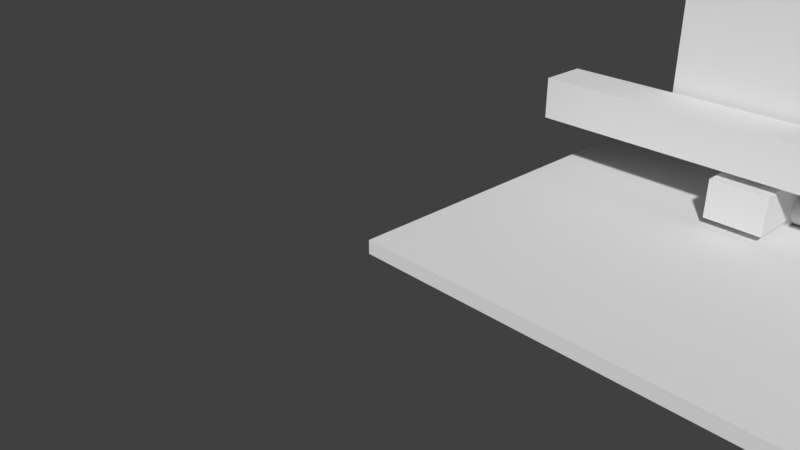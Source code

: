 # Source: Abfuellen.blend  (saved by Blender 2.78.0; exported with 4.5.12 LTS)
import bpy
from mathutils import Matrix  # noqa: F401  (used for matrix-valued properties, if any)

bpy.ops.wm.read_factory_settings(use_empty=True)
scene = bpy.context.scene
scene.name = 'Scene'

# ---- collections
col_collection_1 = bpy.data.collections.new('Collection 1'); scene.collection.children.link(col_collection_1)

# ---- materials (node trees are filled in below, after node groups)
mat_material = bpy.data.materials.new('Material')
mat_material.alpha_threshold = 0.0
mat_material.use_transparent_shadow = False
mat_material.roughness = 0.5
mat_material.line_color = (0.0, 0.0, 0.0, 1.0)

# ---- material node trees

# ---- world
world_world = bpy.data.worlds.new('World'); scene.world = world_world
world_world.color = (0.05088, 0.05088, 0.05088)
world_world.use_sun_shadow = False
world_world.sun_shadow_jitter_overblur = 0.0
world_world.cycles.sampling_method = 'MANUAL'

# ---- cameras
cam_camera = bpy.data.cameras.new('Camera')
cam_camera.clip_end = 100.0
cam_camera.lens = 35.0
cam_camera.sensor_width = 32.0
cam_camera.sensor_height = 18.0
cam_camera.ortho_scale = 7.314
cam_camera.dof.focus_distance = 0.0
cam_camera.dof.aperture_fstop = 128.0

# ---- meshes
me_cylinder_007 = bpy.data.meshes.new('Cylinder.007')
me_cylinder_007.from_pydata([(0.0, 0.4, 0.15), (0.0, -0.4, 0.15), (0.02926, 0.4, 0.1471), (0.02926, -0.4, 0.1471), (0.0574, 0.4, 0.1386), (0.0574, -0.4, 0.1386), (0.08334, 0.4, 0.1247), (0.08334, -0.4, 0.1247), (0.1061, 0.4, 0.1061), (0.1061, -0.4, 0.1061), (0.1247, 0.4, 0.08334), (0.1247, -0.4, 0.08334), (0.1386, 0.4, 0.0574), (0.1386, -0.4, 0.0574), (0.1471, 0.4, 0.02926), (0.1471, -0.4, 0.02926), (0.15, 0.4, 2.881e-08), (0.15, -0.4, -6.16e-09), (0.1471, 0.4, -0.02926), (0.1471, -0.4, -0.02926), (0.1386, 0.4, -0.0574), (0.1386, -0.4, -0.0574), (0.1247, 0.4, -0.08334), (0.1247, -0.4, -0.08334), (0.1061, 0.4, -0.1061), (0.1061, -0.4, -0.1061), (0.08334, 0.4, -0.1247), (0.08334, -0.4, -0.1247), (0.0574, 0.4, -0.1386), (0.0574, -0.4, -0.1386), (0.02926, 0.4, -0.1471), (0.02926, -0.4, -0.1471), (-4.888e-08, 0.4, -0.15), (-4.888e-08, -0.4, -0.15), (-0.02926, 0.4, -0.1471), (-0.02926, -0.4, -0.1471), (-0.0574, 0.4, -0.1386), (-0.0574, -0.4, -0.1386), (-0.08334, 0.4, -0.1247), (-0.08334, -0.4, -0.1247), (-0.1061, 0.4, -0.1061), (-0.1061, -0.4, -0.1061), (-0.1247, 0.4, -0.08334), (-0.1247, -0.4, -0.08334), (-0.1386, 0.4, -0.0574), (-0.1386, -0.4, -0.0574), (-0.1471, 0.4, -0.02926), (-0.1471, -0.4, -0.02926), (-0.15, 0.4, 1.623e-07), (-0.15, -0.4, 1.274e-07), (-0.1471, 0.4, 0.02926), (-0.1471, -0.4, 0.02926), (-0.1386, 0.4, 0.0574), (-0.1386, -0.4, 0.0574), (-0.1247, 0.4, 0.08334), (-0.1247, -0.4, 0.08334), (-0.1061, 0.4, 0.1061), (-0.1061, -0.4, 0.1061), (-0.08334, 0.4, 0.1247), (-0.08334, -0.4, 0.1247), (-0.0574, 0.4, 0.1386), (-0.0574, -0.4, 0.1386), (-0.02926, 0.4, 0.1471), (-0.02926, -0.4, 0.1471)], [], [(0, 1, 3, 2), (2, 3, 5, 4), (4, 5, 7, 6), (6, 7, 9, 8), (8, 9, 11, 10), (10, 11, 13, 12), (12, 13, 15, 14), (14, 15, 17, 16), (16, 17, 19, 18), (18, 19, 21, 20), (20, 21, 23, 22), (22, 23, 25, 24), (24, 25, 27, 26), (26, 27, 29, 28), (28, 29, 31, 30), (30, 31, 33, 32), (32, 33, 35, 34), (34, 35, 37, 36), (36, 37, 39, 38), (38, 39, 41, 40), (40, 41, 43, 42), (42, 43, 45, 44), (44, 45, 47, 46), (46, 47, 49, 48), (48, 49, 51, 50), (50, 51, 53, 52), (52, 53, 55, 54), (54, 55, 57, 56), (56, 57, 59, 58), (58, 59, 61, 60), (3, 1, 63, 61, 59, 57, 55, 53, 51, 49, 47, 45, 43, 41, 39, 37, 35, 33, 31, 29, 27, 25, 23, 21, 19, 17, 15, 13, 11, 9, 7, 5), (60, 61, 63, 62), (62, 63, 1, 0), (0, 2, 4, 6, 8, 10, 12, 14, 16, 18, 20, 22, 24, 26, 28, 30, 32, 34, 36, 38, 40, 42, 44, 46, 48, 50, 52, 54, 56, 58, 60, 62)])
me_cylinder_007.use_remesh_preserve_volume = False
me_cylinder_007.use_remesh_preserve_attributes = False
me_cylinder_007.use_mirror_vertex_groups = False
me_cylinder_007.update()
me_cylinder_006 = bpy.data.meshes.new('Cylinder.006')
me_cylinder_006.from_pydata([(0.0, 0.15, -0.4), (0.0, 0.15, 0.4), (0.02926, 0.1471, -0.4), (0.02926, 0.1471, 0.4), (0.0574, 0.1386, -0.4), (0.0574, 0.1386, 0.4), (0.08334, 0.1247, -0.4), (0.08334, 0.1247, 0.4), (0.1061, 0.1061, -0.4), (0.1061, 0.1061, 0.4), (0.1247, 0.08334, -0.4), (0.1247, 0.08334, 0.4), (0.1386, 0.0574, -0.4), (0.1386, 0.0574, 0.4), (0.1471, 0.02926, -0.4), (0.1471, 0.02926, 0.4), (0.15, 1.132e-08, -0.4), (0.15, 1.132e-08, 0.4), (0.1471, -0.02926, -0.4), (0.1471, -0.02926, 0.4), (0.1386, -0.0574, -0.4), (0.1386, -0.0574, 0.4), (0.1247, -0.08334, -0.4), (0.1247, -0.08334, 0.4), (0.1061, -0.1061, -0.4), (0.1061, -0.1061, 0.4), (0.08334, -0.1247, -0.4), (0.08334, -0.1247, 0.4), (0.0574, -0.1386, -0.4), (0.0574, -0.1386, 0.4), (0.02926, -0.1471, -0.4), (0.02926, -0.1471, 0.4), (-4.888e-08, -0.15, -0.4), (-4.888e-08, -0.15, 0.4), (-0.02926, -0.1471, -0.4), (-0.02926, -0.1471, 0.4), (-0.0574, -0.1386, -0.4), (-0.0574, -0.1386, 0.4), (-0.08334, -0.1247, -0.4), (-0.08334, -0.1247, 0.4), (-0.1061, -0.1061, -0.4), (-0.1061, -0.1061, 0.4), (-0.1247, -0.08334, -0.4), (-0.1247, -0.08334, 0.4), (-0.1386, -0.0574, -0.4), (-0.1386, -0.0574, 0.4), (-0.1471, -0.02926, -0.4), (-0.1471, -0.02926, 0.4), (-0.15, 1.448e-07, -0.4), (-0.15, 1.448e-07, 0.4), (-0.1471, 0.02926, -0.4), (-0.1471, 0.02926, 0.4), (-0.1386, 0.0574, -0.4), (-0.1386, 0.0574, 0.4), (-0.1247, 0.08334, -0.4), (-0.1247, 0.08334, 0.4), (-0.1061, 0.1061, -0.4), (-0.1061, 0.1061, 0.4), (-0.08334, 0.1247, -0.4), (-0.08334, 0.1247, 0.4), (-0.0574, 0.1386, -0.4), (-0.0574, 0.1386, 0.4), (-0.02926, 0.1471, -0.4), (-0.02926, 0.1471, 0.4)], [], [(0, 1, 3, 2), (2, 3, 5, 4), (4, 5, 7, 6), (6, 7, 9, 8), (8, 9, 11, 10), (10, 11, 13, 12), (12, 13, 15, 14), (14, 15, 17, 16), (16, 17, 19, 18), (18, 19, 21, 20), (20, 21, 23, 22), (22, 23, 25, 24), (24, 25, 27, 26), (26, 27, 29, 28), (28, 29, 31, 30), (30, 31, 33, 32), (32, 33, 35, 34), (34, 35, 37, 36), (36, 37, 39, 38), (38, 39, 41, 40), (40, 41, 43, 42), (42, 43, 45, 44), (44, 45, 47, 46), (46, 47, 49, 48), (48, 49, 51, 50), (50, 51, 53, 52), (52, 53, 55, 54), (54, 55, 57, 56), (56, 57, 59, 58), (58, 59, 61, 60), (3, 1, 63, 61, 59, 57, 55, 53, 51, 49, 47, 45, 43, 41, 39, 37, 35, 33, 31, 29, 27, 25, 23, 21, 19, 17, 15, 13, 11, 9, 7, 5), (60, 61, 63, 62), (62, 63, 1, 0), (0, 2, 4, 6, 8, 10, 12, 14, 16, 18, 20, 22, 24, 26, 28, 30, 32, 34, 36, 38, 40, 42, 44, 46, 48, 50, 52, 54, 56, 58, 60, 62)])
me_cylinder_006.use_remesh_preserve_volume = False
me_cylinder_006.use_remesh_preserve_attributes = False
me_cylinder_006.use_mirror_vertex_groups = False
me_cylinder_006.update()
me_cylinder_002 = bpy.data.meshes.new('Cylinder.002')
me_cylinder_002.from_pydata([(0.0, 0.4, 0.15), (0.0, -0.4, 0.15), (0.02926, 0.4, 0.1471), (0.02926, -0.4, 0.1471), (0.0574, 0.4, 0.1386), (0.0574, -0.4, 0.1386), (0.08334, 0.4, 0.1247), (0.08334, -0.4, 0.1247), (0.1061, 0.4, 0.1061), (0.1061, -0.4, 0.1061), (0.1247, 0.4, 0.08334), (0.1247, -0.4, 0.08334), (0.1386, 0.4, 0.0574), (0.1386, -0.4, 0.0574), (0.1471, 0.4, 0.02926), (0.1471, -0.4, 0.02926), (0.15, 0.4, 2.881e-08), (0.15, -0.4, -6.16e-09), (0.1471, 0.4, -0.02926), (0.1471, -0.4, -0.02926), (0.1386, 0.4, -0.0574), (0.1386, -0.4, -0.0574), (0.1247, 0.4, -0.08334), (0.1247, -0.4, -0.08334), (0.1061, 0.4, -0.1061), (0.1061, -0.4, -0.1061), (0.08334, 0.4, -0.1247), (0.08334, -0.4, -0.1247), (0.0574, 0.4, -0.1386), (0.0574, -0.4, -0.1386), (0.02926, 0.4, -0.1471), (0.02926, -0.4, -0.1471), (-4.888e-08, 0.4, -0.15), (-4.888e-08, -0.4, -0.15), (-0.02926, 0.4, -0.1471), (-0.02926, -0.4, -0.1471), (-0.0574, 0.4, -0.1386), (-0.0574, -0.4, -0.1386), (-0.08334, 0.4, -0.1247), (-0.08334, -0.4, -0.1247), (-0.1061, 0.4, -0.1061), (-0.1061, -0.4, -0.1061), (-0.1247, 0.4, -0.08334), (-0.1247, -0.4, -0.08334), (-0.1386, 0.4, -0.0574), (-0.1386, -0.4, -0.0574), (-0.1471, 0.4, -0.02926), (-0.1471, -0.4, -0.02926), (-0.15, 0.4, 1.623e-07), (-0.15, -0.4, 1.274e-07), (-0.1471, 0.4, 0.02926), (-0.1471, -0.4, 0.02926), (-0.1386, 0.4, 0.0574), (-0.1386, -0.4, 0.0574), (-0.1247, 0.4, 0.08334), (-0.1247, -0.4, 0.08334), (-0.1061, 0.4, 0.1061), (-0.1061, -0.4, 0.1061), (-0.08334, 0.4, 0.1247), (-0.08334, -0.4, 0.1247), (-0.0574, 0.4, 0.1386), (-0.0574, -0.4, 0.1386), (-0.02926, 0.4, 0.1471), (-0.02926, -0.4, 0.1471)], [], [(0, 1, 3, 2), (2, 3, 5, 4), (4, 5, 7, 6), (6, 7, 9, 8), (8, 9, 11, 10), (10, 11, 13, 12), (12, 13, 15, 14), (14, 15, 17, 16), (16, 17, 19, 18), (18, 19, 21, 20), (20, 21, 23, 22), (22, 23, 25, 24), (24, 25, 27, 26), (26, 27, 29, 28), (28, 29, 31, 30), (30, 31, 33, 32), (32, 33, 35, 34), (34, 35, 37, 36), (36, 37, 39, 38), (38, 39, 41, 40), (40, 41, 43, 42), (42, 43, 45, 44), (44, 45, 47, 46), (46, 47, 49, 48), (48, 49, 51, 50), (50, 51, 53, 52), (52, 53, 55, 54), (54, 55, 57, 56), (56, 57, 59, 58), (58, 59, 61, 60), (3, 1, 63, 61, 59, 57, 55, 53, 51, 49, 47, 45, 43, 41, 39, 37, 35, 33, 31, 29, 27, 25, 23, 21, 19, 17, 15, 13, 11, 9, 7, 5), (60, 61, 63, 62), (62, 63, 1, 0), (0, 2, 4, 6, 8, 10, 12, 14, 16, 18, 20, 22, 24, 26, 28, 30, 32, 34, 36, 38, 40, 42, 44, 46, 48, 50, 52, 54, 56, 58, 60, 62)])
me_cylinder_002.use_remesh_preserve_volume = False
me_cylinder_002.use_remesh_preserve_attributes = False
me_cylinder_002.use_mirror_vertex_groups = False
me_cylinder_002.update()
me_cylinder = bpy.data.meshes.new('Cylinder')
me_cylinder.from_pydata([(-0.7, 0.2, 3.06e-08), (0.7, 0.2, -3.06e-08), (-0.7, 0.1962, -0.03902), (0.7, 0.1962, -0.03902), (-0.7, 0.1848, -0.07654), (0.7, 0.1848, -0.07654), (-0.7, 0.1663, -0.1111), (0.7, 0.1663, -0.1111), (-0.7, 0.1414, -0.1414), (0.7, 0.1414, -0.1414), (-0.7, 0.1111, -0.1663), (0.7, 0.1111, -0.1663), (-0.7, 0.07654, -0.1848), (0.7, 0.07654, -0.1848), (-0.7, 0.03902, -0.1962), (0.7, 0.03902, -0.1962), (-0.7, 1.51e-08, -0.2), (0.7, 1.51e-08, -0.2), (-0.7, -0.03902, -0.1962), (0.7, -0.03902, -0.1962), (-0.7, -0.07654, -0.1848), (0.7, -0.07654, -0.1848), (-0.7, -0.1111, -0.1663), (0.7, -0.1111, -0.1663), (-0.7, -0.1414, -0.1414), (0.7, -0.1414, -0.1414), (-0.7, -0.1663, -0.1111), (0.7, -0.1663, -0.1111), (-0.7, -0.1848, -0.07654), (0.7, -0.1848, -0.07654), (-0.7, -0.1962, -0.03902), (0.7, -0.1962, -0.03902), (-0.7, -0.2, 9.577e-08), (0.7, -0.2, 3.457e-08), (-0.7, -0.1962, 0.03902), (0.7, -0.1962, 0.03902), (-0.7, -0.1848, 0.07654), (0.7, -0.1848, 0.07654), (-0.7, -0.1663, 0.1111), (0.7, -0.1663, 0.1111), (-0.7, -0.1414, 0.1414), (0.7, -0.1414, 0.1414), (-0.7, -0.1111, 0.1663), (0.7, -0.1111, 0.1663), (-0.7, -0.07654, 0.1848), (0.7, -0.07654, 0.1848), (-0.7, -0.03902, 0.1962), (0.7, -0.03902, 0.1962), (-0.7, 1.931e-07, 0.2), (0.7, 1.931e-07, 0.2), (-0.7, 0.03902, 0.1962), (0.7, 0.03902, 0.1962), (-0.7, 0.07654, 0.1848), (0.7, 0.07654, 0.1848), (-0.7, 0.1111, 0.1663), (0.7, 0.1111, 0.1663), (-0.7, 0.1414, 0.1414), (0.7, 0.1414, 0.1414), (-0.7, 0.1663, 0.1111), (0.7, 0.1663, 0.1111), (-0.7, 0.1848, 0.07654), (0.7, 0.1848, 0.07654), (-0.7, 0.1962, 0.03902), (0.7, 0.1962, 0.03902)], [], [(0, 1, 3, 2), (2, 3, 5, 4), (4, 5, 7, 6), (6, 7, 9, 8), (8, 9, 11, 10), (10, 11, 13, 12), (12, 13, 15, 14), (14, 15, 17, 16), (16, 17, 19, 18), (18, 19, 21, 20), (20, 21, 23, 22), (22, 23, 25, 24), (24, 25, 27, 26), (26, 27, 29, 28), (28, 29, 31, 30), (30, 31, 33, 32), (32, 33, 35, 34), (34, 35, 37, 36), (36, 37, 39, 38), (38, 39, 41, 40), (40, 41, 43, 42), (42, 43, 45, 44), (44, 45, 47, 46), (46, 47, 49, 48), (48, 49, 51, 50), (50, 51, 53, 52), (52, 53, 55, 54), (54, 55, 57, 56), (56, 57, 59, 58), (58, 59, 61, 60), (3, 1, 63, 61, 59, 57, 55, 53, 51, 49, 47, 45, 43, 41, 39, 37, 35, 33, 31, 29, 27, 25, 23, 21, 19, 17, 15, 13, 11, 9, 7, 5), (60, 61, 63, 62), (62, 63, 1, 0), (0, 2, 4, 6, 8, 10, 12, 14, 16, 18, 20, 22, 24, 26, 28, 30, 32, 34, 36, 38, 40, 42, 44, 46, 48, 50, 52, 54, 56, 58, 60, 62)])
me_cylinder.use_remesh_preserve_volume = False
me_cylinder.use_remesh_preserve_attributes = False
me_cylinder.use_mirror_vertex_groups = False
me_cylinder.update()
me_cube_003 = bpy.data.meshes.new('Cube.003')
me_cube_003.from_pydata([(-3.225, -0.35, -0.3), (-3.225, -0.35, 0.3), (-3.225, 0.35, -0.3), (-3.225, 0.35, 0.3), (3.225, -0.35, -0.3), (3.225, -0.35, 0.3), (3.225, 0.35, -0.3), (3.225, 0.35, 0.3)], [], [(0, 1, 3, 2), (2, 3, 7, 6), (6, 7, 5, 4), (4, 5, 1, 0), (2, 6, 4, 0), (7, 3, 1, 5)])
me_cube_003.use_remesh_preserve_volume = False
me_cube_003.use_remesh_preserve_attributes = False
me_cube_003.use_mirror_vertex_groups = False
me_cube_003.update()
me_cube_009 = bpy.data.meshes.new('Cube.009')
me_cube_009.from_pydata([(0.25, -0.15, -0.35), (0.25, -0.15, 0.35), (-0.25, -0.15, -0.35), (-0.25, -0.15, 0.35), (0.25, 0.15, -0.35), (0.25, 0.15, 0.35), (-0.25, 0.15, -0.35), (-0.25, 0.15, 0.35)], [], [(0, 1, 3, 2), (2, 3, 7, 6), (6, 7, 5, 4), (4, 5, 1, 0), (2, 6, 4, 0), (7, 3, 1, 5)])
me_cube_009.use_remesh_preserve_volume = False
me_cube_009.use_remesh_preserve_attributes = False
me_cube_009.use_mirror_vertex_groups = False
me_cube_009.update()
me_cylinder_003 = bpy.data.meshes.new('Cylinder.003')
me_cylinder_003.from_pydata([(-0.4, -1.748e-08, 0.2), (0.4, 1.748e-08, 0.2), (-0.4, 0.03902, 0.1962), (0.4, 0.03902, 0.1962), (-0.4, 0.07654, 0.1848), (0.4, 0.07654, 0.1848), (-0.4, 0.1111, 0.1663), (0.4, 0.1111, 0.1663), (-0.4, 0.1414, 0.1414), (0.4, 0.1414, 0.1414), (-0.4, 0.1663, 0.1111), (0.4, 0.1663, 0.1111), (-0.4, 0.1848, 0.07654), (0.4, 0.1848, 0.07654), (-0.4, 0.1962, 0.03902), (0.4, 0.1962, 0.03902), (-0.4, 0.2, 3.258e-08), (0.4, 0.2, -2.385e-09), (-0.4, 0.1962, -0.03902), (0.4, 0.1962, -0.03902), (-0.4, 0.1848, -0.07654), (0.4, 0.1848, -0.07654), (-0.4, 0.1663, -0.1111), (0.4, 0.1663, -0.1111), (-0.4, 0.1414, -0.1414), (0.4, 0.1414, -0.1414), (-0.4, 0.1111, -0.1663), (0.4, 0.1111, -0.1663), (-0.4, 0.07654, -0.1848), (0.4, 0.07654, -0.1848), (-0.4, 0.03902, -0.1962), (0.4, 0.03902, -0.1962), (-0.4, -8.265e-08, -0.2), (0.4, -4.768e-08, -0.2), (-0.4, -0.03902, -0.1962), (0.4, -0.03902, -0.1962), (-0.4, -0.07654, -0.1848), (0.4, -0.07654, -0.1848), (-0.4, -0.1111, -0.1663), (0.4, -0.1111, -0.1663), (-0.4, -0.1414, -0.1414), (0.4, -0.1414, -0.1414), (-0.4, -0.1663, -0.1111), (0.4, -0.1663, -0.1111), (-0.4, -0.1848, -0.07654), (0.4, -0.1848, -0.07654), (-0.4, -0.1962, -0.03902), (0.4, -0.1962, -0.03902), (-0.4, -0.2, 2.106e-07), (0.4, -0.2, 1.756e-07), (-0.4, -0.1962, 0.03902), (0.4, -0.1962, 0.03902), (-0.4, -0.1848, 0.07654), (0.4, -0.1848, 0.07654), (-0.4, -0.1663, 0.1111), (0.4, -0.1663, 0.1111), (-0.4, -0.1414, 0.1414), (0.4, -0.1414, 0.1414), (-0.4, -0.1111, 0.1663), (0.4, -0.1111, 0.1663), (-0.4, -0.07654, 0.1848), (0.4, -0.07654, 0.1848), (-0.4, -0.03902, 0.1962), (0.4, -0.03902, 0.1962)], [], [(0, 1, 3, 2), (2, 3, 5, 4), (4, 5, 7, 6), (6, 7, 9, 8), (8, 9, 11, 10), (10, 11, 13, 12), (12, 13, 15, 14), (14, 15, 17, 16), (16, 17, 19, 18), (18, 19, 21, 20), (20, 21, 23, 22), (22, 23, 25, 24), (24, 25, 27, 26), (26, 27, 29, 28), (28, 29, 31, 30), (30, 31, 33, 32), (32, 33, 35, 34), (34, 35, 37, 36), (36, 37, 39, 38), (38, 39, 41, 40), (40, 41, 43, 42), (42, 43, 45, 44), (44, 45, 47, 46), (46, 47, 49, 48), (48, 49, 51, 50), (50, 51, 53, 52), (52, 53, 55, 54), (54, 55, 57, 56), (56, 57, 59, 58), (58, 59, 61, 60), (3, 1, 63, 61, 59, 57, 55, 53, 51, 49, 47, 45, 43, 41, 39, 37, 35, 33, 31, 29, 27, 25, 23, 21, 19, 17, 15, 13, 11, 9, 7, 5), (60, 61, 63, 62), (62, 63, 1, 0), (0, 2, 4, 6, 8, 10, 12, 14, 16, 18, 20, 22, 24, 26, 28, 30, 32, 34, 36, 38, 40, 42, 44, 46, 48, 50, 52, 54, 56, 58, 60, 62)])
me_cylinder_003.use_remesh_preserve_volume = False
me_cylinder_003.use_remesh_preserve_attributes = False
me_cylinder_003.use_mirror_vertex_groups = False
me_cylinder_003.update()
me_cube_008 = bpy.data.meshes.new('Cube.008')
me_cube_008.from_pydata([(0.4, -0.4, -0.275), (0.4, -0.4, 0.275), (-0.4, -0.4, -0.275), (-0.4, -0.4, 0.275), (0.4, 0.4, -0.275), (0.4, 0.4, 0.275), (-0.4, 0.4, -0.275), (-0.4, 0.4, 0.275)], [], [(0, 1, 3, 2), (2, 3, 7, 6), (6, 7, 5, 4), (4, 5, 1, 0), (2, 6, 4, 0), (7, 3, 1, 5)])
me_cube_008.use_remesh_preserve_volume = False
me_cube_008.use_remesh_preserve_attributes = False
me_cube_008.use_mirror_vertex_groups = False
me_cube_008.update()
me_cube_002 = bpy.data.meshes.new('Cube.002')
me_cube_002.from_pydata([(-0.35, -2.1, -0.3), (-0.35, -2.1, 0.3), (-0.35, 2.1, -0.3), (-0.35, 2.1, 0.3), (0.35, -2.1, -0.3), (0.35, -2.1, 0.3), (0.35, 2.1, -0.3), (0.35, 2.1, 0.3)], [], [(0, 1, 3, 2), (2, 3, 7, 6), (6, 7, 5, 4), (4, 5, 1, 0), (2, 6, 4, 0), (7, 3, 1, 5)])
me_cube_002.use_remesh_preserve_volume = False
me_cube_002.use_remesh_preserve_attributes = False
me_cube_002.use_mirror_vertex_groups = False
me_cube_002.update()
me_cylinder_004 = bpy.data.meshes.new('Cylinder.004')
me_cylinder_004.from_pydata([(0.0, 0.4, 0.2), (0.0, -0.4, 0.2), (0.03902, 0.4, 0.1962), (0.03902, -0.4, 0.1962), (0.07654, 0.4, 0.1848), (0.07654, -0.4, 0.1848), (0.1111, 0.4, 0.1663), (0.1111, -0.4, 0.1663), (0.1414, 0.4, 0.1414), (0.1414, -0.4, 0.1414), (0.1663, 0.4, 0.1111), (0.1663, -0.4, 0.1111), (0.1848, 0.4, 0.07654), (0.1848, -0.4, 0.07654), (0.1962, 0.4, 0.03902), (0.1962, -0.4, 0.03902), (0.2, 0.4, 3.258e-08), (0.2, -0.4, -2.385e-09), (0.1962, 0.4, -0.03902), (0.1962, -0.4, -0.03902), (0.1848, 0.4, -0.07654), (0.1848, -0.4, -0.07654), (0.1663, 0.4, -0.1111), (0.1663, -0.4, -0.1111), (0.1414, 0.4, -0.1414), (0.1414, -0.4, -0.1414), (0.1111, 0.4, -0.1663), (0.1111, -0.4, -0.1663), (0.07654, 0.4, -0.1848), (0.07654, -0.4, -0.1848), (0.03902, 0.4, -0.1962), (0.03902, -0.4, -0.1962), (-6.517e-08, 0.4, -0.2), (-6.517e-08, -0.4, -0.2), (-0.03902, 0.4, -0.1962), (-0.03902, -0.4, -0.1962), (-0.07654, 0.4, -0.1848), (-0.07654, -0.4, -0.1848), (-0.1111, 0.4, -0.1663), (-0.1111, -0.4, -0.1663), (-0.1414, 0.4, -0.1414), (-0.1414, -0.4, -0.1414), (-0.1663, 0.4, -0.1111), (-0.1663, -0.4, -0.1111), (-0.1848, 0.4, -0.07654), (-0.1848, -0.4, -0.07654), (-0.1962, 0.4, -0.03902), (-0.1962, -0.4, -0.03902), (-0.2, 0.4, 2.106e-07), (-0.2, -0.4, 1.756e-07), (-0.1962, 0.4, 0.03902), (-0.1962, -0.4, 0.03902), (-0.1848, 0.4, 0.07654), (-0.1848, -0.4, 0.07654), (-0.1663, 0.4, 0.1111), (-0.1663, -0.4, 0.1111), (-0.1414, 0.4, 0.1414), (-0.1414, -0.4, 0.1414), (-0.1111, 0.4, 0.1663), (-0.1111, -0.4, 0.1663), (-0.07654, 0.4, 0.1848), (-0.07654, -0.4, 0.1848), (-0.03902, 0.4, 0.1962), (-0.03902, -0.4, 0.1962)], [], [(0, 1, 3, 2), (2, 3, 5, 4), (4, 5, 7, 6), (6, 7, 9, 8), (8, 9, 11, 10), (10, 11, 13, 12), (12, 13, 15, 14), (14, 15, 17, 16), (16, 17, 19, 18), (18, 19, 21, 20), (20, 21, 23, 22), (22, 23, 25, 24), (24, 25, 27, 26), (26, 27, 29, 28), (28, 29, 31, 30), (30, 31, 33, 32), (32, 33, 35, 34), (34, 35, 37, 36), (36, 37, 39, 38), (38, 39, 41, 40), (40, 41, 43, 42), (42, 43, 45, 44), (44, 45, 47, 46), (46, 47, 49, 48), (48, 49, 51, 50), (50, 51, 53, 52), (52, 53, 55, 54), (54, 55, 57, 56), (56, 57, 59, 58), (58, 59, 61, 60), (3, 1, 63, 61, 59, 57, 55, 53, 51, 49, 47, 45, 43, 41, 39, 37, 35, 33, 31, 29, 27, 25, 23, 21, 19, 17, 15, 13, 11, 9, 7, 5), (60, 61, 63, 62), (62, 63, 1, 0), (0, 2, 4, 6, 8, 10, 12, 14, 16, 18, 20, 22, 24, 26, 28, 30, 32, 34, 36, 38, 40, 42, 44, 46, 48, 50, 52, 54, 56, 58, 60, 62)])
me_cylinder_004.use_remesh_preserve_volume = False
me_cylinder_004.use_remesh_preserve_attributes = False
me_cylinder_004.use_mirror_vertex_groups = False
me_cylinder_004.update()
me_cube_010 = bpy.data.meshes.new('Cube.010')
me_cube_010.from_pydata([(-0.4, -0.4, -0.275), (-0.4, -0.4, 0.275), (-0.4, 0.4, -0.275), (-0.4, 0.4, 0.275), (0.4, -0.4, -0.275), (0.4, -0.4, 0.275), (0.4, 0.4, -0.275), (0.4, 0.4, 0.275)], [], [(0, 1, 3, 2), (2, 3, 7, 6), (6, 7, 5, 4), (4, 5, 1, 0), (2, 6, 4, 0), (7, 3, 1, 5)])
me_cube_010.use_remesh_preserve_volume = False
me_cube_010.use_remesh_preserve_attributes = False
me_cube_010.use_mirror_vertex_groups = False
me_cube_010.update()
me_cube_011 = bpy.data.meshes.new('Cube.011')
me_cube_011.from_pydata([(-0.15, -0.25, -0.35), (-0.15, -0.25, 0.35), (-0.15, 0.25, -0.35), (-0.15, 0.25, 0.35), (0.15, -0.25, -0.35), (0.15, -0.25, 0.35), (0.15, 0.25, -0.35), (0.15, 0.25, 0.35)], [], [(0, 1, 3, 2), (2, 3, 7, 6), (6, 7, 5, 4), (4, 5, 1, 0), (2, 6, 4, 0), (7, 3, 1, 5)])
me_cube_011.use_remesh_preserve_volume = False
me_cube_011.use_remesh_preserve_attributes = False
me_cube_011.use_mirror_vertex_groups = False
me_cube_011.update()
me_cube_012 = bpy.data.meshes.new('Cube.012')
me_cube_012.from_pydata([(0.175, 0.175, -0.35), (0.175, -0.175, -0.35), (-0.175, 0.175, -0.35), (-0.175, -0.175, -0.35), (0.175, 0.175, 0.35), (0.175, -0.175, 0.35), (-0.175, 0.175, 0.35), (-0.175, -0.175, 0.35)], [], [(0, 1, 3, 2), (2, 3, 7, 6), (6, 7, 5, 4), (4, 5, 1, 0), (2, 6, 4, 0), (7, 3, 1, 5)])
me_cube_012.use_remesh_preserve_volume = False
me_cube_012.use_remesh_preserve_attributes = False
me_cube_012.use_mirror_vertex_groups = False
me_cube_012.update()
me_cube_017 = bpy.data.meshes.new('Cube.017')
me_cube_017.from_pydata([(-0.15, -0.15, -0.15), (-0.15, -0.15, 0.15), (-0.15, 0.15, -0.15), (-0.15, 0.15, 0.15), (0.15, -0.15, -0.15), (0.15, -0.15, 0.15), (0.15, 0.15, -0.15), (0.15, 0.15, 0.15)], [], [(0, 1, 3, 2), (2, 3, 7, 6), (6, 7, 5, 4), (4, 5, 1, 0), (2, 6, 4, 0), (7, 3, 1, 5)])
me_cube_017.use_remesh_preserve_volume = False
me_cube_017.use_remesh_preserve_attributes = False
me_cube_017.use_mirror_vertex_groups = False
me_cube_017.update()
me_cube_016 = bpy.data.meshes.new('Cube.016')
me_cube_016.from_pydata([(0.175, 0.175, -0.35), (0.175, -0.175, -0.35), (-0.175, 0.175, -0.35), (-0.175, -0.175, -0.35), (0.175, 0.175, 0.35), (0.175, -0.175, 0.35), (-0.175, 0.175, 0.35), (-0.175, -0.175, 0.35)], [], [(0, 1, 3, 2), (2, 3, 7, 6), (6, 7, 5, 4), (4, 5, 1, 0), (2, 6, 4, 0), (7, 3, 1, 5)])
me_cube_016.use_remesh_preserve_volume = False
me_cube_016.use_remesh_preserve_attributes = False
me_cube_016.use_mirror_vertex_groups = False
me_cube_016.update()
me_cube_023 = bpy.data.meshes.new('Cube.023')
me_cube_023.from_pydata([(-0.15, -0.15, -0.15), (-0.15, -0.15, 0.15), (-0.15, 0.15, -0.15), (-0.15, 0.15, 0.15), (0.15, -0.15, -0.15), (0.15, -0.15, 0.15), (0.15, 0.15, -0.15), (0.15, 0.15, 0.15)], [], [(0, 1, 3, 2), (2, 3, 7, 6), (6, 7, 5, 4), (4, 5, 1, 0), (2, 6, 4, 0), (7, 3, 1, 5)])
me_cube_023.use_remesh_preserve_volume = False
me_cube_023.use_remesh_preserve_attributes = False
me_cube_023.use_mirror_vertex_groups = False
me_cube_023.update()
me_cone = bpy.data.meshes.new('Cone')
me_cone.from_pydata([(6.557e-08, 0.75, 0.75), (-0.1463, 0.7356, 0.75), (-0.287, 0.6929, 0.75), (-0.4167, 0.6236, 0.75), (-0.5303, 0.5303, 0.75), (-0.6236, 0.4167, 0.75), (-0.6929, 0.287, 0.75), (-0.7356, 0.1463, 0.75), (-0.75, 5.662e-08, 0.75), (-6.557e-08, 0.0, -0.75), (-0.7356, -0.1463, 0.75), (-0.6929, -0.287, 0.75), (-0.6236, -0.4167, 0.75), (-0.5303, -0.5303, 0.75), (-0.4167, -0.6236, 0.75), (-0.287, -0.6929, 0.75), (-0.1463, -0.7356, 0.75), (3.099e-07, -0.75, 0.75), (0.1463, -0.7356, 0.75), (0.287, -0.6929, 0.75), (0.4167, -0.6236, 0.75), (0.5303, -0.5303, 0.75), (0.6236, -0.4167, 0.75), (0.6929, -0.287, 0.75), (0.7356, -0.1463, 0.75), (0.75, 7.242e-07, 0.75), (0.7356, 0.1463, 0.75), (0.6929, 0.287, 0.75), (0.6236, 0.4167, 0.75), (0.5303, 0.5303, 0.75), (0.4167, 0.6236, 0.75), (0.287, 0.6929, 0.75), (0.1463, 0.7356, 0.75)], [], [(0, 9, 1), (1, 9, 2), (2, 9, 3), (3, 9, 4), (4, 9, 5), (5, 9, 6), (6, 9, 7), (7, 9, 8), (8, 9, 10), (10, 9, 11), (11, 9, 12), (12, 9, 13), (13, 9, 14), (14, 9, 15), (15, 9, 16), (16, 9, 17), (17, 9, 18), (18, 9, 19), (19, 9, 20), (20, 9, 21), (21, 9, 22), (22, 9, 23), (23, 9, 24), (24, 9, 25), (25, 9, 26), (26, 9, 27), (27, 9, 28), (28, 9, 29), (29, 9, 30), (30, 9, 31), (31, 9, 32), (32, 9, 0), (0, 1, 2, 3, 4, 5, 6, 7, 8, 10, 11, 12, 13, 14, 15, 16, 17, 18, 19, 20, 21, 22, 23, 24, 25, 26, 27, 28, 29, 30, 31, 32)])
me_cone.use_remesh_preserve_volume = False
me_cone.use_remesh_preserve_attributes = False
me_cone.use_mirror_vertex_groups = False
me_cone.update()
me_cylinder_001 = bpy.data.meshes.new('Cylinder.001')
me_cylinder_001.from_pydata([(0.0, 0.75, -1.1), (0.0, 0.75, 1.1), (0.1463, 0.7356, -1.1), (0.1463, 0.7356, 1.1), (0.287, 0.6929, -1.1), (0.287, 0.6929, 1.1), (0.4167, 0.6236, -1.1), (0.4167, 0.6236, 1.1), (0.5303, 0.5303, -1.1), (0.5303, 0.5303, 1.1), (0.6236, 0.4167, -1.1), (0.6236, 0.4167, 1.1), (0.6929, 0.287, -1.1), (0.6929, 0.287, 1.1), (0.7356, 0.1463, -1.1), (0.7356, 0.1463, 1.1), (0.75, 5.662e-08, -1.1), (0.75, 5.662e-08, 1.1), (0.7356, -0.1463, -1.1), (0.7356, -0.1463, 1.1), (0.6929, -0.287, -1.1), (0.6929, -0.287, 1.1), (0.6236, -0.4167, -1.1), (0.6236, -0.4167, 1.1), (0.5303, -0.5303, -1.1), (0.5303, -0.5303, 1.1), (0.4167, -0.6236, -1.1), (0.4167, -0.6236, 1.1), (0.287, -0.6929, -1.1), (0.287, -0.6929, 1.1), (0.1463, -0.7356, -1.1), (0.1463, -0.7356, 1.1), (-2.444e-07, -0.75, -1.1), (-2.444e-07, -0.75, 1.1), (-0.1463, -0.7356, -1.1), (-0.1463, -0.7356, 1.1), (-0.287, -0.6929, -1.1), (-0.287, -0.6929, 1.1), (-0.4167, -0.6236, -1.1), (-0.4167, -0.6236, 1.1), (-0.5303, -0.5303, -1.1), (-0.5303, -0.5303, 1.1), (-0.6236, -0.4167, -1.1), (-0.6236, -0.4167, 1.1), (-0.6929, -0.287, -1.1), (-0.6929, -0.287, 1.1), (-0.7356, -0.1463, -1.1), (-0.7356, -0.1463, 1.1), (-0.75, 7.242e-07, -1.1), (-0.75, 7.242e-07, 1.1), (-0.7356, 0.1463, -1.1), (-0.7356, 0.1463, 1.1), (-0.6929, 0.287, -1.1), (-0.6929, 0.287, 1.1), (-0.6236, 0.4167, -1.1), (-0.6236, 0.4167, 1.1), (-0.5303, 0.5303, -1.1), (-0.5303, 0.5303, 1.1), (-0.4167, 0.6236, -1.1), (-0.4167, 0.6236, 1.1), (-0.287, 0.6929, -1.1), (-0.287, 0.6929, 1.1), (-0.1463, 0.7356, -1.1), (-0.1463, 0.7356, 1.1)], [], [(0, 1, 3, 2), (2, 3, 5, 4), (4, 5, 7, 6), (6, 7, 9, 8), (8, 9, 11, 10), (10, 11, 13, 12), (12, 13, 15, 14), (14, 15, 17, 16), (16, 17, 19, 18), (18, 19, 21, 20), (20, 21, 23, 22), (22, 23, 25, 24), (24, 25, 27, 26), (26, 27, 29, 28), (28, 29, 31, 30), (30, 31, 33, 32), (32, 33, 35, 34), (34, 35, 37, 36), (36, 37, 39, 38), (38, 39, 41, 40), (40, 41, 43, 42), (42, 43, 45, 44), (44, 45, 47, 46), (46, 47, 49, 48), (48, 49, 51, 50), (50, 51, 53, 52), (52, 53, 55, 54), (54, 55, 57, 56), (56, 57, 59, 58), (58, 59, 61, 60), (3, 1, 63, 61, 59, 57, 55, 53, 51, 49, 47, 45, 43, 41, 39, 37, 35, 33, 31, 29, 27, 25, 23, 21, 19, 17, 15, 13, 11, 9, 7, 5), (60, 61, 63, 62), (62, 63, 1, 0), (0, 2, 4, 6, 8, 10, 12, 14, 16, 18, 20, 22, 24, 26, 28, 30, 32, 34, 36, 38, 40, 42, 44, 46, 48, 50, 52, 54, 56, 58, 60, 62)])
me_cylinder_001.use_remesh_preserve_volume = False
me_cylinder_001.use_remesh_preserve_attributes = False
me_cylinder_001.use_mirror_vertex_groups = False
me_cylinder_001.update()
me_cube_001 = bpy.data.meshes.new('Cube.001')
me_cube_001.from_pydata([(-1.0, -1.0, -1.85), (-1.0, -1.0, 1.85), (-1.0, 1.0, -1.85), (-1.0, 1.0, 1.85), (1.0, -1.0, -1.85), (1.0, -1.0, 1.85), (1.0, 1.0, -1.85), (1.0, 1.0, 1.85)], [], [(0, 1, 3, 2), (2, 3, 7, 6), (6, 7, 5, 4), (4, 5, 1, 0), (2, 6, 4, 0), (7, 3, 1, 5)])
me_cube_001.use_remesh_preserve_volume = False
me_cube_001.use_remesh_preserve_attributes = False
me_cube_001.use_mirror_vertex_groups = False
me_cube_001.update()
me_cube_018 = bpy.data.meshes.new('Cube.018')
me_cube_018.from_pydata([(0.175, -0.35, -0.175), (0.175, -0.35, 0.175), (-0.175, -0.35, -0.175), (-0.175, -0.35, 0.175), (0.175, 0.35, -0.175), (0.175, 0.35, 0.175), (-0.175, 0.35, -0.175), (-0.175, 0.35, 0.175)], [], [(0, 1, 3, 2), (2, 3, 7, 6), (6, 7, 5, 4), (4, 5, 1, 0), (2, 6, 4, 0), (7, 3, 1, 5)])
me_cube_018.use_remesh_preserve_volume = False
me_cube_018.use_remesh_preserve_attributes = False
me_cube_018.use_mirror_vertex_groups = False
me_cube_018.update()
me_cube_019 = bpy.data.meshes.new('Cube.019')
me_cube_019.from_pydata([(-0.15, -0.15, -0.15), (-0.15, -0.15, 0.15), (-0.15, 0.15, -0.15), (-0.15, 0.15, 0.15), (0.15, -0.15, -0.15), (0.15, -0.15, 0.15), (0.15, 0.15, -0.15), (0.15, 0.15, 0.15)], [], [(0, 1, 3, 2), (2, 3, 7, 6), (6, 7, 5, 4), (4, 5, 1, 0), (2, 6, 4, 0), (7, 3, 1, 5)])
me_cube_019.use_remesh_preserve_volume = False
me_cube_019.use_remesh_preserve_attributes = False
me_cube_019.use_mirror_vertex_groups = False
me_cube_019.update()
me_cube_014 = bpy.data.meshes.new('Cube.014')
me_cube_014.from_pydata([(0.3887, 0.04474, -0.175), (0.3887, 0.04474, 0.175), (0.269, -0.2842, -0.175), (0.269, -0.2842, 0.175), (-0.269, 0.2842, -0.175), (-0.269, 0.2842, 0.175), (-0.3887, -0.04474, -0.175), (-0.3887, -0.04474, 0.175)], [], [(0, 1, 3, 2), (2, 3, 7, 6), (6, 7, 5, 4), (4, 5, 1, 0), (2, 6, 4, 0), (7, 3, 1, 5)])
me_cube_014.use_remesh_preserve_volume = False
me_cube_014.use_remesh_preserve_attributes = False
me_cube_014.use_mirror_vertex_groups = False
me_cube_014.update()
me_cube_015 = bpy.data.meshes.new('Cube.015')
me_cube_015.from_pydata([(0.08965, -0.1923, -0.15), (0.08965, -0.1923, 0.15), (-0.1923, -0.08965, -0.15), (-0.1923, -0.08965, 0.15), (0.1923, 0.08965, -0.15), (0.1923, 0.08965, 0.15), (-0.08965, 0.1923, -0.15), (-0.08965, 0.1923, 0.15)], [], [(0, 1, 3, 2), (2, 3, 7, 6), (6, 7, 5, 4), (4, 5, 1, 0), (2, 6, 4, 0), (7, 3, 1, 5)])
me_cube_015.use_remesh_preserve_volume = False
me_cube_015.use_remesh_preserve_attributes = False
me_cube_015.use_mirror_vertex_groups = False
me_cube_015.update()
me_cylinder_005 = bpy.data.meshes.new('Cylinder.005')
me_cylinder_005.from_pydata([(0.0, 0.45, 0.2), (0.0, -0.45, 0.2), (0.03902, 0.45, 0.1962), (0.03902, -0.45, 0.1962), (0.07654, 0.45, 0.1848), (0.07654, -0.45, 0.1848), (0.1111, 0.45, 0.1663), (0.1111, -0.45, 0.1663), (0.1414, 0.45, 0.1414), (0.1414, -0.45, 0.1414), (0.1663, 0.45, 0.1111), (0.1663, -0.45, 0.1111), (0.1848, 0.45, 0.07654), (0.1848, -0.45, 0.07654), (0.1962, 0.45, 0.03902), (0.1962, -0.45, 0.03902), (0.2, 0.45, 3.477e-08), (0.2, -0.45, -4.571e-09), (0.1962, 0.45, -0.03902), (0.1962, -0.45, -0.03902), (0.1848, 0.45, -0.07654), (0.1848, -0.45, -0.07654), (0.1663, 0.45, -0.1111), (0.1663, -0.45, -0.1111), (0.1414, 0.45, -0.1414), (0.1414, -0.45, -0.1414), (0.1111, 0.45, -0.1663), (0.1111, -0.45, -0.1663), (0.07654, 0.45, -0.1848), (0.07654, -0.45, -0.1848), (0.03902, 0.45, -0.1962), (0.03902, -0.45, -0.1962), (-6.517e-08, 0.45, -0.2), (-6.517e-08, -0.45, -0.2), (-0.03902, 0.45, -0.1962), (-0.03902, -0.45, -0.1962), (-0.07654, 0.45, -0.1848), (-0.07654, -0.45, -0.1848), (-0.1111, 0.45, -0.1663), (-0.1111, -0.45, -0.1663), (-0.1414, 0.45, -0.1414), (-0.1414, -0.45, -0.1414), (-0.1663, 0.45, -0.1111), (-0.1663, -0.45, -0.1111), (-0.1848, 0.45, -0.07654), (-0.1848, -0.45, -0.07654), (-0.1962, 0.45, -0.03902), (-0.1962, -0.45, -0.03902), (-0.2, 0.45, 2.128e-07), (-0.2, -0.45, 1.734e-07), (-0.1962, 0.45, 0.03902), (-0.1962, -0.45, 0.03902), (-0.1848, 0.45, 0.07654), (-0.1848, -0.45, 0.07654), (-0.1663, 0.45, 0.1111), (-0.1663, -0.45, 0.1111), (-0.1414, 0.45, 0.1414), (-0.1414, -0.45, 0.1414), (-0.1111, 0.45, 0.1663), (-0.1111, -0.45, 0.1663), (-0.07654, 0.45, 0.1848), (-0.07654, -0.45, 0.1848), (-0.03902, 0.45, 0.1962), (-0.03902, -0.45, 0.1962)], [], [(0, 1, 3, 2), (2, 3, 5, 4), (4, 5, 7, 6), (6, 7, 9, 8), (8, 9, 11, 10), (10, 11, 13, 12), (12, 13, 15, 14), (14, 15, 17, 16), (16, 17, 19, 18), (18, 19, 21, 20), (20, 21, 23, 22), (22, 23, 25, 24), (24, 25, 27, 26), (26, 27, 29, 28), (28, 29, 31, 30), (30, 31, 33, 32), (32, 33, 35, 34), (34, 35, 37, 36), (36, 37, 39, 38), (38, 39, 41, 40), (40, 41, 43, 42), (42, 43, 45, 44), (44, 45, 47, 46), (46, 47, 49, 48), (48, 49, 51, 50), (50, 51, 53, 52), (52, 53, 55, 54), (54, 55, 57, 56), (56, 57, 59, 58), (58, 59, 61, 60), (3, 1, 63, 61, 59, 57, 55, 53, 51, 49, 47, 45, 43, 41, 39, 37, 35, 33, 31, 29, 27, 25, 23, 21, 19, 17, 15, 13, 11, 9, 7, 5), (60, 61, 63, 62), (62, 63, 1, 0), (0, 2, 4, 6, 8, 10, 12, 14, 16, 18, 20, 22, 24, 26, 28, 30, 32, 34, 36, 38, 40, 42, 44, 46, 48, 50, 52, 54, 56, 58, 60, 62)])
me_cylinder_005.use_remesh_preserve_volume = False
me_cylinder_005.use_remesh_preserve_attributes = False
me_cylinder_005.use_mirror_vertex_groups = False
me_cylinder_005.update()
me_cube_013 = bpy.data.meshes.new('Cube.013')
me_cube_013.from_pydata([(-0.15, -0.15, -0.15), (-0.15, -0.15, 0.15), (-0.15, 0.15, -0.15), (-0.15, 0.15, 0.15), (0.15, -0.15, -0.15), (0.15, -0.15, 0.15), (0.15, 0.15, -0.15), (0.15, 0.15, 0.15)], [], [(0, 1, 3, 2), (2, 3, 7, 6), (6, 7, 5, 4), (4, 5, 1, 0), (2, 6, 4, 0), (7, 3, 1, 5)])
me_cube_013.use_remesh_preserve_volume = False
me_cube_013.use_remesh_preserve_attributes = False
me_cube_013.use_mirror_vertex_groups = False
me_cube_013.update()
me_cube = bpy.data.meshes.new('Cube')
me_cube.from_pydata([(3.5, 3.5, -0.1), (3.5, -3.5, -0.1), (-3.5, -3.5, -0.1), (-3.5, 3.5, -0.1), (3.5, 3.5, 0.1), (3.5, -3.5, 0.1), (-3.5, -3.5, 0.1), (-3.5, 3.5, 0.1)], [], [(0, 1, 2, 3), (4, 7, 6, 5), (0, 4, 5, 1), (1, 5, 6, 2), (2, 6, 7, 3), (4, 0, 3, 7)])
me_cube.materials.append(mat_material)
me_cube.use_remesh_preserve_volume = False
me_cube.use_remesh_preserve_attributes = False
me_cube.use_mirror_vertex_groups = False
me_cube.update()

# ---- objects
ob_c401 = bpy.data.objects.new('C401', None)
ob_c402 = bpy.data.objects.new('C402', None)
ob_q1 = bpy.data.objects.new('Q1', None)
ob_v408 = bpy.data.objects.new('V408', None)
ob_v408_1 = bpy.data.objects.new('v408', me_cylinder_007)
ob_v403 = bpy.data.objects.new('V403', None)
ob_v403_1 = bpy.data.objects.new('v403', me_cylinder_006)
ob_vh401 = bpy.data.objects.new('VH401', None)
ob_vh401_1 = bpy.data.objects.new('vh401', me_cylinder_002)
ob_p401 = bpy.data.objects.new('P401', None)
ob_p401_1 = bpy.data.objects.new('p401', me_cylinder)
ob_m01 = bpy.data.objects.new('M01', None)
ob_conveyor1 = bpy.data.objects.new('conveyor1', me_cube_003)
ob_m401b = bpy.data.objects.new('m401b', me_cube_009)
ob_m401a = bpy.data.objects.new('m401a', me_cylinder_003)
ob_m401c = bpy.data.objects.new('m401c', me_cube_008)
ob_m02 = bpy.data.objects.new('M02', None)
ob_conveyor2 = bpy.data.objects.new('conveyor2', me_cube_002)
ob_m402a = bpy.data.objects.new('m402a', me_cylinder_004)
ob_m402c = bpy.data.objects.new('m402c', me_cube_010)
ob_m402b = bpy.data.objects.new('m402b', me_cube_011)
ob_v405 = bpy.data.objects.new('V405', None)
ob_v405a = bpy.data.objects.new('v405a', me_cube_012)
ob_v405b = bpy.data.objects.new('v405b', me_cube_017)
ob_v404 = bpy.data.objects.new('V404', None)
ob_v404a = bpy.data.objects.new('v404a', me_cube_016)
ob_v404b = bpy.data.objects.new('v404b', me_cube_023)
ob_b402 = bpy.data.objects.new('B402', None)
ob_b402b = bpy.data.objects.new('b402b', me_cone)
ob_b402a = bpy.data.objects.new('b402a', me_cylinder_001)
ob_b401 = bpy.data.objects.new('B401', None)
ob_b401_1 = bpy.data.objects.new('b401', me_cube_001)
ob_v402 = bpy.data.objects.new('V402', None)
ob_v402a = bpy.data.objects.new('v402a', me_cube_018)
ob_v402b = bpy.data.objects.new('v402b', me_cube_019)
ob_v407 = bpy.data.objects.new('V407', None)
ob_v407a = bpy.data.objects.new('v407a', me_cube_014)
ob_v407b = bpy.data.objects.new('v407b', me_cube_015)
ob_v406 = bpy.data.objects.new('V406', None)
ob_v406a = bpy.data.objects.new('v406a', me_cylinder_005)
ob_v406b = bpy.data.objects.new('v406b', me_cube_013)
ob_ground = bpy.data.objects.new('ground', me_cube)
ob_camera = bpy.data.objects.new('Camera', cam_camera)

# ---- transforms, parenting, visibility, modifiers, constraints
ob_c401.location = (0.0, 0.0, 0.0)
ob_c401.empty_image_offset = (0.0, 0.0)
ob_c401.lineart.crease_threshold = 0.0
ob_c402.location = (0.0, 0.0, 0.0)
ob_c402.empty_image_offset = (0.0, 0.0)
ob_c402.lineart.crease_threshold = 0.0
ob_q1.location = (0.0, 0.0, 0.0)
ob_q1.empty_image_offset = (0.0, 0.0)
ob_q1.lineart.crease_threshold = 0.0
ob_v408.location = (6.2, 5.1, 0.5)
ob_v408.empty_image_offset = (0.0, 0.0)
ob_v408.lineart.crease_threshold = 0.0
ob_v408_1.parent = ob_v408
ob_v408_1.matrix_parent_inverse = Matrix(((1.0, 0.0, 0.0, -3.042), (0.0, 1.0, 0.0, -3.5), (0.0, 0.0, 1.0, -1.287), (0.0, 0.0, 0.0, 1.0)))
ob_v408_1.location = (3.042, 3.5, 1.287)
ob_v408_1.lineart.crease_threshold = 0.0
ob_v403.location = (4.8, 4.8, 3.6)
ob_v403.empty_image_offset = (0.0, 0.0)
ob_v403.lineart.crease_threshold = 0.0
ob_v403_1.parent = ob_v403
ob_v403_1.matrix_parent_inverse = Matrix(((1.0, 0.0, 0.0, -4.8), (0.0, 1.0, 0.0, -4.8), (0.0, 0.0, 1.0, -3.6), (0.0, 0.0, 0.0, 1.0)))
ob_v403_1.location = (4.8, 4.8, 3.6)
ob_v403_1.lineart.crease_threshold = 0.0
ob_vh401.location = (1.1, 6.3, 0.5)
ob_vh401.empty_image_offset = (0.0, 0.0)
ob_vh401.lineart.crease_threshold = 0.0
ob_vh401_1.parent = ob_vh401
ob_vh401_1.matrix_parent_inverse = Matrix(((1.0, 0.0, 0.0, -3.042), (0.0, 1.0, 0.0, -3.5), (0.0, 0.0, 1.0, -1.287), (0.0, 0.0, 0.0, 1.0)))
ob_vh401_1.location = (3.042, 3.5, 1.287)
ob_vh401_1.lineart.crease_threshold = 0.0
ob_p401.location = (5.15, 6.1, 0.5)
ob_p401.empty_display_type = 'ARROWS'
ob_p401.empty_image_offset = (0.0, 0.0)
ob_p401.lineart.crease_threshold = 0.0
ob_p401_1.parent = ob_p401
ob_p401_1.matrix_parent_inverse = Matrix(((1.0, 0.0, 0.0, -5.15), (0.0, 1.0, 0.0, -6.1), (0.0, 0.0, 1.0, -0.5), (0.0, 0.0, 0.0, 1.0)))
ob_p401_1.location = (5.15, 6.1, 0.5)
ob_p401_1.lineart.crease_threshold = 0.0
ob_m01.location = (3.9, 4.45, 0.4)
ob_m01.empty_display_type = 'ARROWS'
ob_m01.empty_image_offset = (0.0, 0.0)
ob_m01.lineart.crease_threshold = 0.0
ob_conveyor1.parent = ob_m01
ob_conveyor1.matrix_parent_inverse = Matrix(((1.0, 0.0, 0.0, -3.9), (0.0, 1.0, 0.0, -4.45), (0.0, 0.0, 1.0, -0.4), (0.0, 0.0, 0.0, 1.0)))
ob_conveyor1.location = (3.225, 3.85, 1.3)
ob_conveyor1.lineart.crease_threshold = 0.0
ob_m401b.parent = ob_m01
ob_m401b.matrix_parent_inverse = Matrix(((1.0, 0.0, 0.0, -3.9), (0.0, 1.0, 0.0, -4.45), (0.0, 0.0, 1.0, -0.4), (0.0, 0.0, 0.0, 1.0)))
ob_m401b.location = (3.25, 4.4, 0.55)
ob_m401b.lineart.crease_threshold = 0.0
ob_m401a.parent = ob_m01
ob_m401a.matrix_parent_inverse = Matrix(((1.0, 0.0, 0.0, -3.9), (0.0, 1.0, 0.0, -4.45), (0.0, 0.0, 1.0, -0.4), (0.0, 0.0, 0.0, 1.0)))
ob_m401a.location = (3.9, 4.45, 0.4)
ob_m401a.lineart.crease_threshold = 0.0
ob_m401c.parent = ob_m01
ob_m401c.matrix_parent_inverse = Matrix(((1.0, 0.0, 0.0, -3.9), (0.0, 1.0, 0.0, -4.45), (0.0, 0.0, 1.0, -0.4), (0.0, 0.0, 0.0, 1.0)))
ob_m401c.location = (3.1, 3.85, 0.6)
ob_m401c.lineart.crease_threshold = 0.0
ob_m02.location = (6.2, 2.6, 0.4)
ob_m02.empty_display_type = 'ARROWS'
ob_m02.empty_image_offset = (0.0, 0.0)
ob_m02.lineart.crease_threshold = 0.0
ob_conveyor2.parent = ob_m02
ob_conveyor2.matrix_parent_inverse = Matrix(((1.0, 0.0, 0.0, -6.2), (-2.98e-08, 1.0, 0.0, -2.6), (0.0, 0.0, 1.0, -0.4), (0.0, 0.0, 0.0, 1.0)))
ob_conveyor2.location = (6.8, 2.1, 1.3)
ob_conveyor2.lineart.crease_threshold = 0.0
ob_m402a.parent = ob_m02
ob_m402a.matrix_parent_inverse = Matrix(((1.0, 0.0, 0.0, -6.2), (-2.98e-08, 1.0, 0.0, -2.6), (0.0, 0.0, 1.0, -0.4), (0.0, 0.0, 0.0, 1.0)))
ob_m402a.location = (6.2, 2.6, 0.4)
ob_m402a.lineart.crease_threshold = 0.0
ob_m402c.parent = ob_m02
ob_m402c.matrix_parent_inverse = Matrix(((1.0, 0.0, 0.0, -6.2), (-2.98e-08, 1.0, 0.0, -2.6), (0.0, 0.0, 1.0, -0.4), (0.0, 0.0, 0.0, 1.0)))
ob_m402c.location = (6.8, 1.8, 0.6)
ob_m402c.lineart.crease_threshold = 0.0
ob_m402b.parent = ob_m02
ob_m402b.matrix_parent_inverse = Matrix(((1.0, 0.0, 0.0, -6.2), (-2.98e-08, 1.0, 0.0, -2.6), (0.0, 0.0, 1.0, -0.4), (0.0, 0.0, 0.0, 1.0)))
ob_m402b.location = (6.25, 1.95, 0.55)
ob_m402b.lineart.crease_threshold = 0.0
ob_v405.location = (4.3, 3.575, 5.3)
ob_v405.empty_display_type = 'ARROWS'
ob_v405.empty_image_offset = (0.0, 0.0)
ob_v405.lineart.crease_threshold = 0.0
ob_v405a.parent = ob_v405
ob_v405a.matrix_parent_inverse = Matrix(((1.0, 0.0, -5.96e-08, -4.3), (5.327e-08, 1.0, 0.0, -3.575), (7.898e-08, 0.0, 1.0, -5.3), (0.0, 0.0, 0.0, 1.0)))
ob_v405a.location = (4.3, 3.575, 5.3)
ob_v405a.lineart.crease_threshold = 0.0
ob_v405b.parent = ob_v405
ob_v405b.matrix_parent_inverse = Matrix(((1.0, 0.0, -5.96e-08, -4.3), (5.327e-08, 1.0, 0.0, -3.575), (7.898e-08, 0.0, 1.0, -5.3), (0.0, 0.0, 0.0, 1.0)))
ob_v405b.location = (3.975, 3.575, 5.475)
ob_v405b.lineart.crease_threshold = 0.0
ob_v404.location = (4.0, 3.575, 4.5)
ob_v404.empty_display_type = 'ARROWS'
ob_v404.empty_image_offset = (0.0, 0.0)
ob_v404.lineart.crease_threshold = 0.0
ob_v404a.parent = ob_v404
ob_v404a.matrix_parent_inverse = Matrix(((1.0, 0.0, 0.0, -4.0), (0.0, 1.0, 0.0, -3.575), (0.0, 0.0, 1.0, -4.5), (0.0, 0.0, 0.0, 1.0)))
ob_v404a.location = (4.0, 3.575, 4.5)
ob_v404a.lineart.crease_threshold = 0.0
ob_v404b.parent = ob_v404
ob_v404b.matrix_parent_inverse = Matrix(((1.0, 0.0, 0.0, -4.0), (0.0, 1.0, 0.0, -3.575), (0.0, 0.0, 1.0, -4.5), (0.0, 0.0, 0.0, 1.0)))
ob_v404b.location = (3.675, 3.575, 4.675)
ob_v404b.lineart.crease_threshold = 0.0
ob_b402.location = (5.4, 3.8, 8.1)
ob_b402.empty_display_type = 'ARROWS'
ob_b402.empty_image_offset = (0.0, 0.0)
ob_b402.lineart.crease_threshold = 0.0
ob_b402b.parent = ob_b402
ob_b402b.matrix_parent_inverse = Matrix(((1.0, 0.0, 0.0, -5.4), (0.0, 1.0, 0.0, -3.8), (0.0, 0.0, 1.0, -8.1), (0.0, 0.0, 0.0, 1.0)))
ob_b402b.location = (5.4, 3.8, 6.25)
ob_b402b.lineart.crease_threshold = 0.0
ob_b402a.parent = ob_b402
ob_b402a.matrix_parent_inverse = Matrix(((1.0, 0.0, 0.0, -5.4), (0.0, 1.0, 0.0, -3.8), (0.0, 0.0, 1.0, -8.1), (0.0, 0.0, 0.0, 1.0)))
ob_b402a.location = (5.4, 3.8, 8.1)
ob_b402a.lineart.crease_threshold = 0.0
ob_b401.location = (2.55, 5.3, 2.85)
ob_b401.empty_display_type = 'ARROWS'
ob_b401.empty_image_offset = (0.0, 0.0)
ob_b401.lineart.crease_threshold = 0.0
ob_b401_1.parent = ob_b401
ob_b401_1.matrix_parent_inverse = Matrix(((1.0, -2.98e-08, 0.0, -2.55), (0.0, 1.0, 0.0, -5.3), (0.0, 0.0, 1.0, -2.85), (0.0, 0.0, 0.0, 1.0)))
ob_b401_1.location = (2.55, 5.3, 2.85)
ob_b401_1.lineart.crease_threshold = 0.0
ob_v402.location = (1.0, 5.1, 2.9)
ob_v402.empty_display_type = 'ARROWS'
ob_v402.empty_image_offset = (0.0, 0.0)
ob_v402.lineart.crease_threshold = 0.0
ob_v402a.parent = ob_v402
ob_v402a.matrix_parent_inverse = Matrix(((1.0, 0.0, 0.0, -1.0), (0.0, 1.0, 0.0, -5.1), (0.0, 0.0, 1.0, -2.9), (0.0, 0.0, 0.0, 1.0)))
ob_v402a.location = (1.0, 5.1, 2.9)
ob_v402a.lineart.crease_threshold = 0.0
ob_v402b.parent = ob_v402
ob_v402b.matrix_parent_inverse = Matrix(((1.0, 0.0, 0.0, -1.0), (0.0, 1.0, 0.0, -5.1), (0.0, 0.0, 1.0, -2.9), (0.0, 0.0, 0.0, 1.0)))
ob_v402b.location = (0.675, 4.925, 2.9)
ob_v402b.lineart.crease_threshold = 0.0
ob_v407.location = (5.25, 5.0, 1.625)
ob_v407.empty_display_type = 'ARROWS'
ob_v407.empty_image_offset = (0.0, 0.0)
ob_v407.lineart.crease_threshold = 0.0
ob_v407a.parent = ob_v407
ob_v407a.matrix_parent_inverse = Matrix(((1.0, 0.0, 0.0, -5.25), (0.0, 1.0, 0.0, -5.0), (0.0, 0.0, 1.0, -1.625), (0.0, 0.0, 0.0, 1.0)))
ob_v407a.location = (5.25, 5.0, 1.625)
ob_v407a.lineart.crease_threshold = 0.0
ob_v407b.parent = ob_v407
ob_v407b.matrix_parent_inverse = Matrix(((1.0, 0.0, 0.0, -5.25), (0.0, 1.0, 0.0, -5.0), (0.0, 0.0, 1.0, -1.625), (0.0, 0.0, 0.0, 1.0)))
ob_v407b.location = (5.5, 5.25, 1.625)
ob_v407b.lineart.crease_threshold = 0.0
ob_v406.location = (5.4, 3.5, 2.95)
ob_v406.empty_display_type = 'ARROWS'
ob_v406.empty_image_offset = (0.0, 0.0)
ob_v406.lineart.crease_threshold = 0.0
ob_v406a.parent = ob_v406
ob_v406a.matrix_parent_inverse = Matrix(((1.0, 0.0, 0.0, -5.4), (0.0, 1.0, 0.0, -3.5), (0.0, 0.0, 1.0, -2.95), (0.0, 0.0, 0.0, 1.0)))
ob_v406a.location = (5.4, 3.5, 2.95)
ob_v406a.lineart.crease_threshold = 0.0
ob_v406b.parent = ob_v406
ob_v406b.matrix_parent_inverse = Matrix(((1.0, 0.0, 0.0, -5.4), (0.0, 1.0, 0.0, -3.5), (0.0, 0.0, 1.0, -2.95), (0.0, 0.0, 0.0, 1.0)))
ob_v406b.location = (5.125, 3.225, 2.95)
ob_v406b.lineart.crease_threshold = 0.0
ob_ground.location = (3.5, 3.5, 0.1)
ob_ground.scale = (1.0, 1.0, 1.0)
ob_ground.lock_rotations_4d = False
ob_ground.lock_scale = (True, True, True)
ob_ground.empty_display_type = 'ARROWS'
ob_ground.lineart.crease_threshold = 0.0
ob_camera.location = (7.481, -6.508, 5.344)
ob_camera.rotation_euler = (1.109, 0.0, 0.8149)
ob_camera.lock_rotations_4d = False
ob_camera.empty_display_type = 'ARROWS'
ob_camera.color = (0.0, 0.0, 0.0, 0.0)
ob_camera.display_type = 'WIRE'
ob_camera.lineart.crease_threshold = 0.0

# ---- collection membership
col_collection_1.objects.link(ob_c401)
col_collection_1.objects.link(ob_c402)
col_collection_1.objects.link(ob_q1)
col_collection_1.objects.link(ob_v408)
col_collection_1.objects.link(ob_v408_1)
col_collection_1.objects.link(ob_v403)
col_collection_1.objects.link(ob_v403_1)
col_collection_1.objects.link(ob_vh401)
col_collection_1.objects.link(ob_vh401_1)
col_collection_1.objects.link(ob_p401)
col_collection_1.objects.link(ob_p401_1)
col_collection_1.objects.link(ob_m01)
col_collection_1.objects.link(ob_conveyor1)
col_collection_1.objects.link(ob_m401b)
col_collection_1.objects.link(ob_m401a)
col_collection_1.objects.link(ob_m401c)
col_collection_1.objects.link(ob_m02)
col_collection_1.objects.link(ob_conveyor2)
col_collection_1.objects.link(ob_m402a)
col_collection_1.objects.link(ob_m402c)
col_collection_1.objects.link(ob_m402b)
col_collection_1.objects.link(ob_v405)
col_collection_1.objects.link(ob_v405a)
col_collection_1.objects.link(ob_v405b)
col_collection_1.objects.link(ob_v404)
col_collection_1.objects.link(ob_v404a)
col_collection_1.objects.link(ob_v404b)
col_collection_1.objects.link(ob_b402)
col_collection_1.objects.link(ob_b402b)
col_collection_1.objects.link(ob_b402a)
col_collection_1.objects.link(ob_b401)
col_collection_1.objects.link(ob_b401_1)
col_collection_1.objects.link(ob_v402)
col_collection_1.objects.link(ob_v402a)
col_collection_1.objects.link(ob_v402b)
col_collection_1.objects.link(ob_v407)
col_collection_1.objects.link(ob_v407a)
col_collection_1.objects.link(ob_v407b)
col_collection_1.objects.link(ob_v406)
col_collection_1.objects.link(ob_v406a)
col_collection_1.objects.link(ob_v406b)
col_collection_1.objects.link(ob_ground)
col_collection_1.objects.link(ob_camera)

# ---- scene / render settings (as saved in the file)
scene.camera = ob_camera
scene.frame_start = 1; scene.frame_end = 250; scene.frame_set(0)
scene.render.engine = 'BLENDER_EEVEE_NEXT'
scene.render.resolution_percentage = 50
scene.render.dither_intensity = 0.0
scene.cycles.use_denoising = False
scene.cycles.samples = 128
scene.cycles.sampling_pattern = 'TABULATED_SOBOL'
scene.cycles.light_sampling_threshold = 0.0
scene.cycles.use_adaptive_sampling = False
scene.cycles.use_light_tree = False
scene.cycles.blur_glossy = 0.0
scene.cycles.sample_clamp_indirect = 0.0
scene.view_settings.view_transform = 'Standard'
bpy.context.view_layer.update()

# ---- added for rendering (the .blend has no usable light): sun
light_auto_sun = bpy.data.lights.new('AutoSun', 'SUN')
light_auto_sun.energy = 3.0
light_auto_sun.angle = 0.0523599
ob_auto_sun = bpy.data.objects.new('AutoSun', light_auto_sun)
scene.collection.objects.link(ob_auto_sun)
ob_auto_sun.rotation_euler = (0.872665, 0.174533, 0.523599)
bpy.context.view_layer.update()
